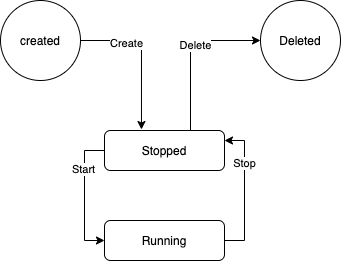

The diagram above was exported from draw.io. Its source (the exported page's mxGraphModel, read from the mxfile embedded in the PNG):
<mxGraphModel dx="946" dy="594" grid="1" gridSize="10" guides="1" tooltips="1" connect="1" arrows="1" fold="1" page="1" pageScale="1" pageWidth="827" pageHeight="1169" math="0" shadow="0">
  <root>
    <mxCell id="0" />
    <mxCell id="1" parent="0" />
    <mxCell id="AVCD9R_ZyNcpwx1s7FQ5-5" style="edgeStyle=orthogonalEdgeStyle;rounded=0;orthogonalLoop=1;jettySize=auto;html=1;entryX=0.308;entryY=-0.025;entryDx=0;entryDy=0;entryPerimeter=0;" edge="1" parent="1" source="AVCD9R_ZyNcpwx1s7FQ5-1" target="AVCD9R_ZyNcpwx1s7FQ5-3">
      <mxGeometry relative="1" as="geometry">
        <mxPoint x="391" y="205" as="targetPoint" />
      </mxGeometry>
    </mxCell>
    <mxCell id="AVCD9R_ZyNcpwx1s7FQ5-11" value="Create" style="edgeLabel;html=1;align=center;verticalAlign=middle;resizable=0;points=[];" vertex="1" connectable="0" parent="AVCD9R_ZyNcpwx1s7FQ5-5">
      <mxGeometry x="-0.4" y="-2" relative="1" as="geometry">
        <mxPoint as="offset" />
      </mxGeometry>
    </mxCell>
    <mxCell id="AVCD9R_ZyNcpwx1s7FQ5-1" value="created" style="ellipse;whiteSpace=wrap;html=1;aspect=fixed;" vertex="1" parent="1">
      <mxGeometry x="250" y="80" width="80" height="80" as="geometry" />
    </mxCell>
    <mxCell id="AVCD9R_ZyNcpwx1s7FQ5-2" value="Deleted" style="ellipse;whiteSpace=wrap;html=1;aspect=fixed;" vertex="1" parent="1">
      <mxGeometry x="510" y="80" width="80" height="80" as="geometry" />
    </mxCell>
    <mxCell id="AVCD9R_ZyNcpwx1s7FQ5-7" style="edgeStyle=orthogonalEdgeStyle;rounded=0;orthogonalLoop=1;jettySize=auto;html=1;entryX=0;entryY=0.5;entryDx=0;entryDy=0;" edge="1" parent="1" source="AVCD9R_ZyNcpwx1s7FQ5-3" target="AVCD9R_ZyNcpwx1s7FQ5-2">
      <mxGeometry relative="1" as="geometry">
        <Array as="points">
          <mxPoint x="440" y="120" />
        </Array>
      </mxGeometry>
    </mxCell>
    <mxCell id="AVCD9R_ZyNcpwx1s7FQ5-12" value="Delete" style="edgeLabel;html=1;align=center;verticalAlign=middle;resizable=0;points=[];" vertex="1" connectable="0" parent="AVCD9R_ZyNcpwx1s7FQ5-7">
      <mxGeometry x="0.075" y="-4" relative="1" as="geometry">
        <mxPoint as="offset" />
      </mxGeometry>
    </mxCell>
    <mxCell id="AVCD9R_ZyNcpwx1s7FQ5-10" style="edgeStyle=orthogonalEdgeStyle;rounded=0;orthogonalLoop=1;jettySize=auto;html=1;entryX=0;entryY=0.5;entryDx=0;entryDy=0;exitX=0;exitY=0.5;exitDx=0;exitDy=0;" edge="1" parent="1" source="AVCD9R_ZyNcpwx1s7FQ5-3" target="AVCD9R_ZyNcpwx1s7FQ5-4">
      <mxGeometry relative="1" as="geometry">
        <mxPoint x="280" y="330" as="targetPoint" />
      </mxGeometry>
    </mxCell>
    <mxCell id="AVCD9R_ZyNcpwx1s7FQ5-13" value="Start" style="edgeLabel;html=1;align=center;verticalAlign=middle;resizable=0;points=[];" vertex="1" connectable="0" parent="AVCD9R_ZyNcpwx1s7FQ5-10">
      <mxGeometry x="-0.4154" y="-2" relative="1" as="geometry">
        <mxPoint as="offset" />
      </mxGeometry>
    </mxCell>
    <mxCell id="AVCD9R_ZyNcpwx1s7FQ5-3" value="Stopped" style="rounded=1;whiteSpace=wrap;html=1;" vertex="1" parent="1">
      <mxGeometry x="354" y="210" width="120" height="40" as="geometry" />
    </mxCell>
    <mxCell id="AVCD9R_ZyNcpwx1s7FQ5-9" style="edgeStyle=orthogonalEdgeStyle;rounded=0;orthogonalLoop=1;jettySize=auto;html=1;entryX=1;entryY=0.25;entryDx=0;entryDy=0;exitX=1;exitY=0.5;exitDx=0;exitDy=0;" edge="1" parent="1" source="AVCD9R_ZyNcpwx1s7FQ5-4" target="AVCD9R_ZyNcpwx1s7FQ5-3">
      <mxGeometry relative="1" as="geometry">
        <mxPoint x="520" y="220" as="targetPoint" />
      </mxGeometry>
    </mxCell>
    <mxCell id="AVCD9R_ZyNcpwx1s7FQ5-14" value="Stop" style="edgeLabel;html=1;align=center;verticalAlign=middle;resizable=0;points=[];" vertex="1" connectable="0" parent="AVCD9R_ZyNcpwx1s7FQ5-9">
      <mxGeometry x="0.4" y="1" relative="1" as="geometry">
        <mxPoint as="offset" />
      </mxGeometry>
    </mxCell>
    <mxCell id="AVCD9R_ZyNcpwx1s7FQ5-4" value="Running" style="rounded=1;whiteSpace=wrap;html=1;" vertex="1" parent="1">
      <mxGeometry x="354" y="300" width="120" height="40" as="geometry" />
    </mxCell>
  </root>
</mxGraphModel>